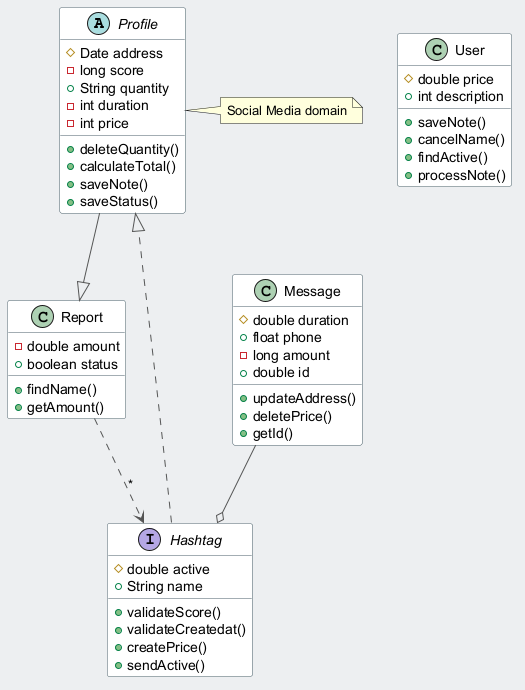

The diagram above was rendered by PlantUML. Its source (embedded in the PNG):
@startuml
skinparam backgroundColor #ECEFF1
skinparam classBackgroundColor #FFFFFF
skinparam classBorderColor #455A64
skinparam ArrowColor #555555
abstract class Profile {
  #Date address
  -long score
  +String quantity
  -int duration
  -int price
  +deleteQuantity()
  +calculateTotal()
  +saveNote()
  +saveStatus()
}
class Report {
  -double amount
  +boolean status
  +findName()
  +getAmount()
}
class Message {
  #double duration
  +float phone
  -long amount
  +double id
  +updateAddress()
  +deletePrice()
  +getId()
}
class User {
  #double price
  +int description
  +saveNote()
  +cancelName()
  +findActive()
  +processNote()
}
interface Hashtag {
  #double active
  +String name
  +validateScore()
  +validateCreatedat()
  +createPrice()
  +sendActive()
}
Profile --|> Report
Hashtag ..|> Profile
Report ..> Hashtag : "*"
Message --o Hashtag
note right of Profile : Social Media domain
@enduml